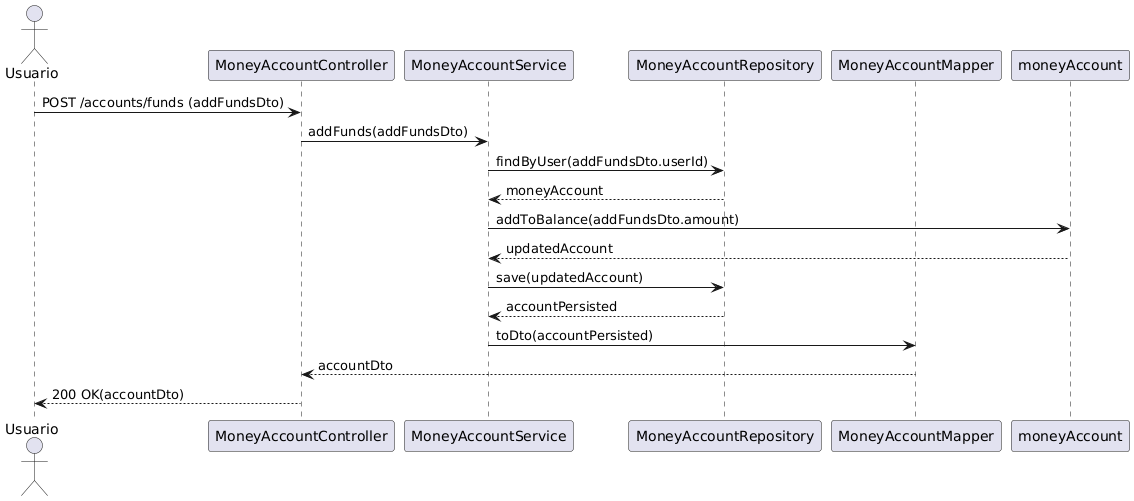

The diagram above was rendered by PlantUML. Its source (embedded in the PNG):
@startuml
actor Usuario
participant "MoneyAccountController" as MC
participant "MoneyAccountService" as MS
participant "MoneyAccountRepository" as MR
participant "MoneyAccountMapper" as MM

Usuario -> MC: POST /accounts/funds (addFundsDto)
MC -> MS: addFunds(addFundsDto)
MS -> MR: findByUser(addFundsDto.userId)
MR --> MS: moneyAccount
MS -> moneyAccount: addToBalance(addFundsDto.amount)
moneyAccount --> MS: updatedAccount
MS -> MR: save(updatedAccount)
MR --> MS: accountPersisted
MS -> MM: toDto(accountPersisted)
MM --> MC: accountDto
MC --> Usuario: 200 OK(accountDto)
@enduml